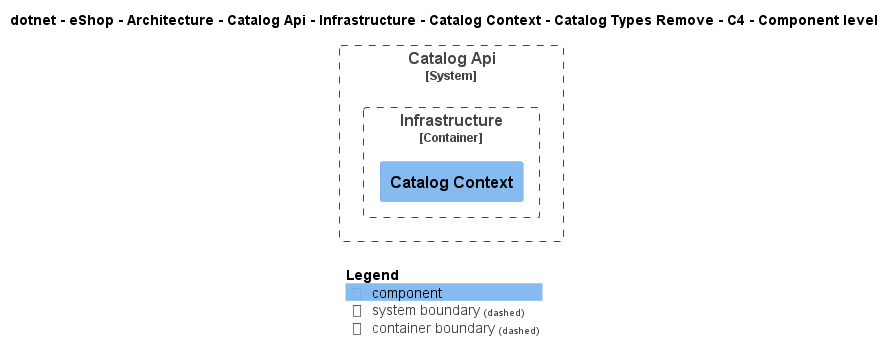

The diagram above was rendered by PlantUML. Its source (embedded in the PNG):
@startuml
!include ..\..\..\..\..\..\..\..\..\..\..\.c4s\C4_Component.puml

AddElementTag("c4interflow:lifecycle:new", $bgColor=green, $fontColor=#ffffff, $borderColor=green, $shadowing="False")
AddElementTag("c4interflow:lifecycle:changed", $bgColor=orange, $fontColor=#ffffff, $borderColor=orange, $shadowing="False")
AddElementTag("c4interflow:lifecycle:removed", $bgColor=red, $fontColor=#ffffff, $borderColor=red, $shadowing="False")

AddRelTag("c4interflow:lifecycle:new", $textColor=green, $lineColor=green)
AddRelTag("c4interflow:lifecycle:changed", $textColor=orange, $lineColor=orange)
AddRelTag("c4interflow:lifecycle:removed", $textColor=red, $lineColor=red)

SHOW_PERSON_PORTRAIT()
LAYOUT_TOP_DOWN()

skinparam linetype polyline

title dotnet - eShop - Architecture - Catalog Api - Infrastructure - Catalog Context - Catalog Types Remove - C4 - Component level


System_Boundary(dotnet.eShop.Architecture.SoftwareSystems.CatalogApi, "Catalog Api") {
    
Container_Boundary(dotnet.eShop.Architecture.SoftwareSystems.CatalogApi.Containers.Infrastructure, "Infrastructure") {
    Component(dotnet.eShop.Architecture.SoftwareSystems.CatalogApi.Containers.Infrastructure.Components.CatalogContext, "Catalog Context", "", "")
}
}



SHOW_LEGEND()
@enduml